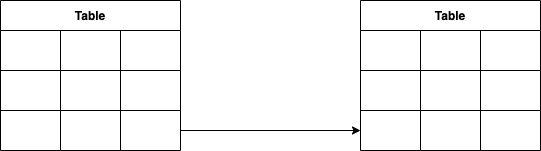

The diagram above was exported from draw.io. Its source (the exported page's mxGraphModel, read from the mxfile embedded in the PNG):
<mxGraphModel dx="710" dy="680" grid="1" gridSize="10" guides="1" tooltips="1" connect="1" arrows="1" fold="1" page="1" pageScale="1" pageWidth="827" pageHeight="1169" math="0" shadow="0">
  <root>
    <mxCell id="0" />
    <mxCell id="1" parent="0" />
    <mxCell id="2" value="Table" style="shape=table;html=1;whiteSpace=wrap;startSize=30;container=1;collapsible=0;childLayout=tableLayout;fontStyle=1;align=center;" vertex="1" parent="1">
      <mxGeometry x="80" y="200" width="180" height="150" as="geometry" />
    </mxCell>
    <mxCell id="3" value="" style="shape=partialRectangle;html=1;whiteSpace=wrap;collapsible=0;dropTarget=0;pointerEvents=0;fillColor=none;top=0;left=0;bottom=0;right=0;points=[[0,0.5],[1,0.5]];portConstraint=eastwest;" vertex="1" parent="2">
      <mxGeometry y="30" width="180" height="40" as="geometry" />
    </mxCell>
    <mxCell id="4" value="" style="shape=partialRectangle;html=1;whiteSpace=wrap;connectable=0;fillColor=none;top=0;left=0;bottom=0;right=0;overflow=hidden;" vertex="1" parent="3">
      <mxGeometry width="60" height="40" as="geometry" />
    </mxCell>
    <mxCell id="5" value="" style="shape=partialRectangle;html=1;whiteSpace=wrap;connectable=0;fillColor=none;top=0;left=0;bottom=0;right=0;overflow=hidden;" vertex="1" parent="3">
      <mxGeometry x="60" width="60" height="40" as="geometry" />
    </mxCell>
    <mxCell id="6" value="" style="shape=partialRectangle;html=1;whiteSpace=wrap;connectable=0;fillColor=none;top=0;left=0;bottom=0;right=0;overflow=hidden;" vertex="1" parent="3">
      <mxGeometry x="120" width="60" height="40" as="geometry" />
    </mxCell>
    <mxCell id="7" value="" style="shape=partialRectangle;html=1;whiteSpace=wrap;collapsible=0;dropTarget=0;pointerEvents=0;fillColor=none;top=0;left=0;bottom=0;right=0;points=[[0,0.5],[1,0.5]];portConstraint=eastwest;" vertex="1" parent="2">
      <mxGeometry y="70" width="180" height="40" as="geometry" />
    </mxCell>
    <mxCell id="8" value="" style="shape=partialRectangle;html=1;whiteSpace=wrap;connectable=0;fillColor=none;top=0;left=0;bottom=0;right=0;overflow=hidden;" vertex="1" parent="7">
      <mxGeometry width="60" height="40" as="geometry" />
    </mxCell>
    <mxCell id="9" value="" style="shape=partialRectangle;html=1;whiteSpace=wrap;connectable=0;fillColor=none;top=0;left=0;bottom=0;right=0;overflow=hidden;" vertex="1" parent="7">
      <mxGeometry x="60" width="60" height="40" as="geometry" />
    </mxCell>
    <mxCell id="10" value="" style="shape=partialRectangle;html=1;whiteSpace=wrap;connectable=0;fillColor=none;top=0;left=0;bottom=0;right=0;overflow=hidden;" vertex="1" parent="7">
      <mxGeometry x="120" width="60" height="40" as="geometry" />
    </mxCell>
    <mxCell id="11" value="" style="shape=partialRectangle;html=1;whiteSpace=wrap;collapsible=0;dropTarget=0;pointerEvents=0;fillColor=none;top=0;left=0;bottom=0;right=0;points=[[0,0.5],[1,0.5]];portConstraint=eastwest;" vertex="1" parent="2">
      <mxGeometry y="110" width="180" height="40" as="geometry" />
    </mxCell>
    <mxCell id="12" value="" style="shape=partialRectangle;html=1;whiteSpace=wrap;connectable=0;fillColor=none;top=0;left=0;bottom=0;right=0;overflow=hidden;" vertex="1" parent="11">
      <mxGeometry width="60" height="40" as="geometry" />
    </mxCell>
    <mxCell id="13" value="" style="shape=partialRectangle;html=1;whiteSpace=wrap;connectable=0;fillColor=none;top=0;left=0;bottom=0;right=0;overflow=hidden;" vertex="1" parent="11">
      <mxGeometry x="60" width="60" height="40" as="geometry" />
    </mxCell>
    <mxCell id="14" value="" style="shape=partialRectangle;html=1;whiteSpace=wrap;connectable=0;fillColor=none;top=0;left=0;bottom=0;right=0;overflow=hidden;" vertex="1" parent="11">
      <mxGeometry x="120" width="60" height="40" as="geometry" />
    </mxCell>
    <mxCell id="15" value="Table" style="shape=table;html=1;whiteSpace=wrap;startSize=30;container=1;collapsible=0;childLayout=tableLayout;fontStyle=1;align=center;" vertex="1" parent="1">
      <mxGeometry x="440" y="200" width="180" height="150" as="geometry" />
    </mxCell>
    <mxCell id="16" value="" style="shape=partialRectangle;html=1;whiteSpace=wrap;collapsible=0;dropTarget=0;pointerEvents=0;fillColor=none;top=0;left=0;bottom=0;right=0;points=[[0,0.5],[1,0.5]];portConstraint=eastwest;" vertex="1" parent="15">
      <mxGeometry y="30" width="180" height="40" as="geometry" />
    </mxCell>
    <mxCell id="17" value="" style="shape=partialRectangle;html=1;whiteSpace=wrap;connectable=0;fillColor=none;top=0;left=0;bottom=0;right=0;overflow=hidden;" vertex="1" parent="16">
      <mxGeometry width="60" height="40" as="geometry" />
    </mxCell>
    <mxCell id="18" value="" style="shape=partialRectangle;html=1;whiteSpace=wrap;connectable=0;fillColor=none;top=0;left=0;bottom=0;right=0;overflow=hidden;" vertex="1" parent="16">
      <mxGeometry x="60" width="60" height="40" as="geometry" />
    </mxCell>
    <mxCell id="19" value="" style="shape=partialRectangle;html=1;whiteSpace=wrap;connectable=0;fillColor=none;top=0;left=0;bottom=0;right=0;overflow=hidden;" vertex="1" parent="16">
      <mxGeometry x="120" width="60" height="40" as="geometry" />
    </mxCell>
    <mxCell id="20" value="" style="shape=partialRectangle;html=1;whiteSpace=wrap;collapsible=0;dropTarget=0;pointerEvents=0;fillColor=none;top=0;left=0;bottom=0;right=0;points=[[0,0.5],[1,0.5]];portConstraint=eastwest;" vertex="1" parent="15">
      <mxGeometry y="70" width="180" height="40" as="geometry" />
    </mxCell>
    <mxCell id="21" value="" style="shape=partialRectangle;html=1;whiteSpace=wrap;connectable=0;fillColor=none;top=0;left=0;bottom=0;right=0;overflow=hidden;" vertex="1" parent="20">
      <mxGeometry width="60" height="40" as="geometry" />
    </mxCell>
    <mxCell id="22" value="" style="shape=partialRectangle;html=1;whiteSpace=wrap;connectable=0;fillColor=none;top=0;left=0;bottom=0;right=0;overflow=hidden;" vertex="1" parent="20">
      <mxGeometry x="60" width="60" height="40" as="geometry" />
    </mxCell>
    <mxCell id="23" value="" style="shape=partialRectangle;html=1;whiteSpace=wrap;connectable=0;fillColor=none;top=0;left=0;bottom=0;right=0;overflow=hidden;" vertex="1" parent="20">
      <mxGeometry x="120" width="60" height="40" as="geometry" />
    </mxCell>
    <mxCell id="24" value="" style="shape=partialRectangle;html=1;whiteSpace=wrap;collapsible=0;dropTarget=0;pointerEvents=0;fillColor=none;top=0;left=0;bottom=0;right=0;points=[[0,0.5],[1,0.5]];portConstraint=eastwest;" vertex="1" parent="15">
      <mxGeometry y="110" width="180" height="40" as="geometry" />
    </mxCell>
    <mxCell id="25" value="" style="shape=partialRectangle;html=1;whiteSpace=wrap;connectable=0;fillColor=none;top=0;left=0;bottom=0;right=0;overflow=hidden;" vertex="1" parent="24">
      <mxGeometry width="60" height="40" as="geometry" />
    </mxCell>
    <mxCell id="26" value="" style="shape=partialRectangle;html=1;whiteSpace=wrap;connectable=0;fillColor=none;top=0;left=0;bottom=0;right=0;overflow=hidden;" vertex="1" parent="24">
      <mxGeometry x="60" width="60" height="40" as="geometry" />
    </mxCell>
    <mxCell id="27" value="" style="shape=partialRectangle;html=1;whiteSpace=wrap;connectable=0;fillColor=none;top=0;left=0;bottom=0;right=0;overflow=hidden;" vertex="1" parent="24">
      <mxGeometry x="120" width="60" height="40" as="geometry" />
    </mxCell>
    <mxCell id="28" style="edgeStyle=orthogonalEdgeStyle;rounded=0;orthogonalLoop=1;jettySize=auto;html=1;exitX=1;exitY=0.5;exitDx=0;exitDy=0;entryX=0;entryY=0.5;entryDx=0;entryDy=0;" edge="1" parent="1" source="11" target="24">
      <mxGeometry relative="1" as="geometry" />
    </mxCell>
  </root>
</mxGraphModel>